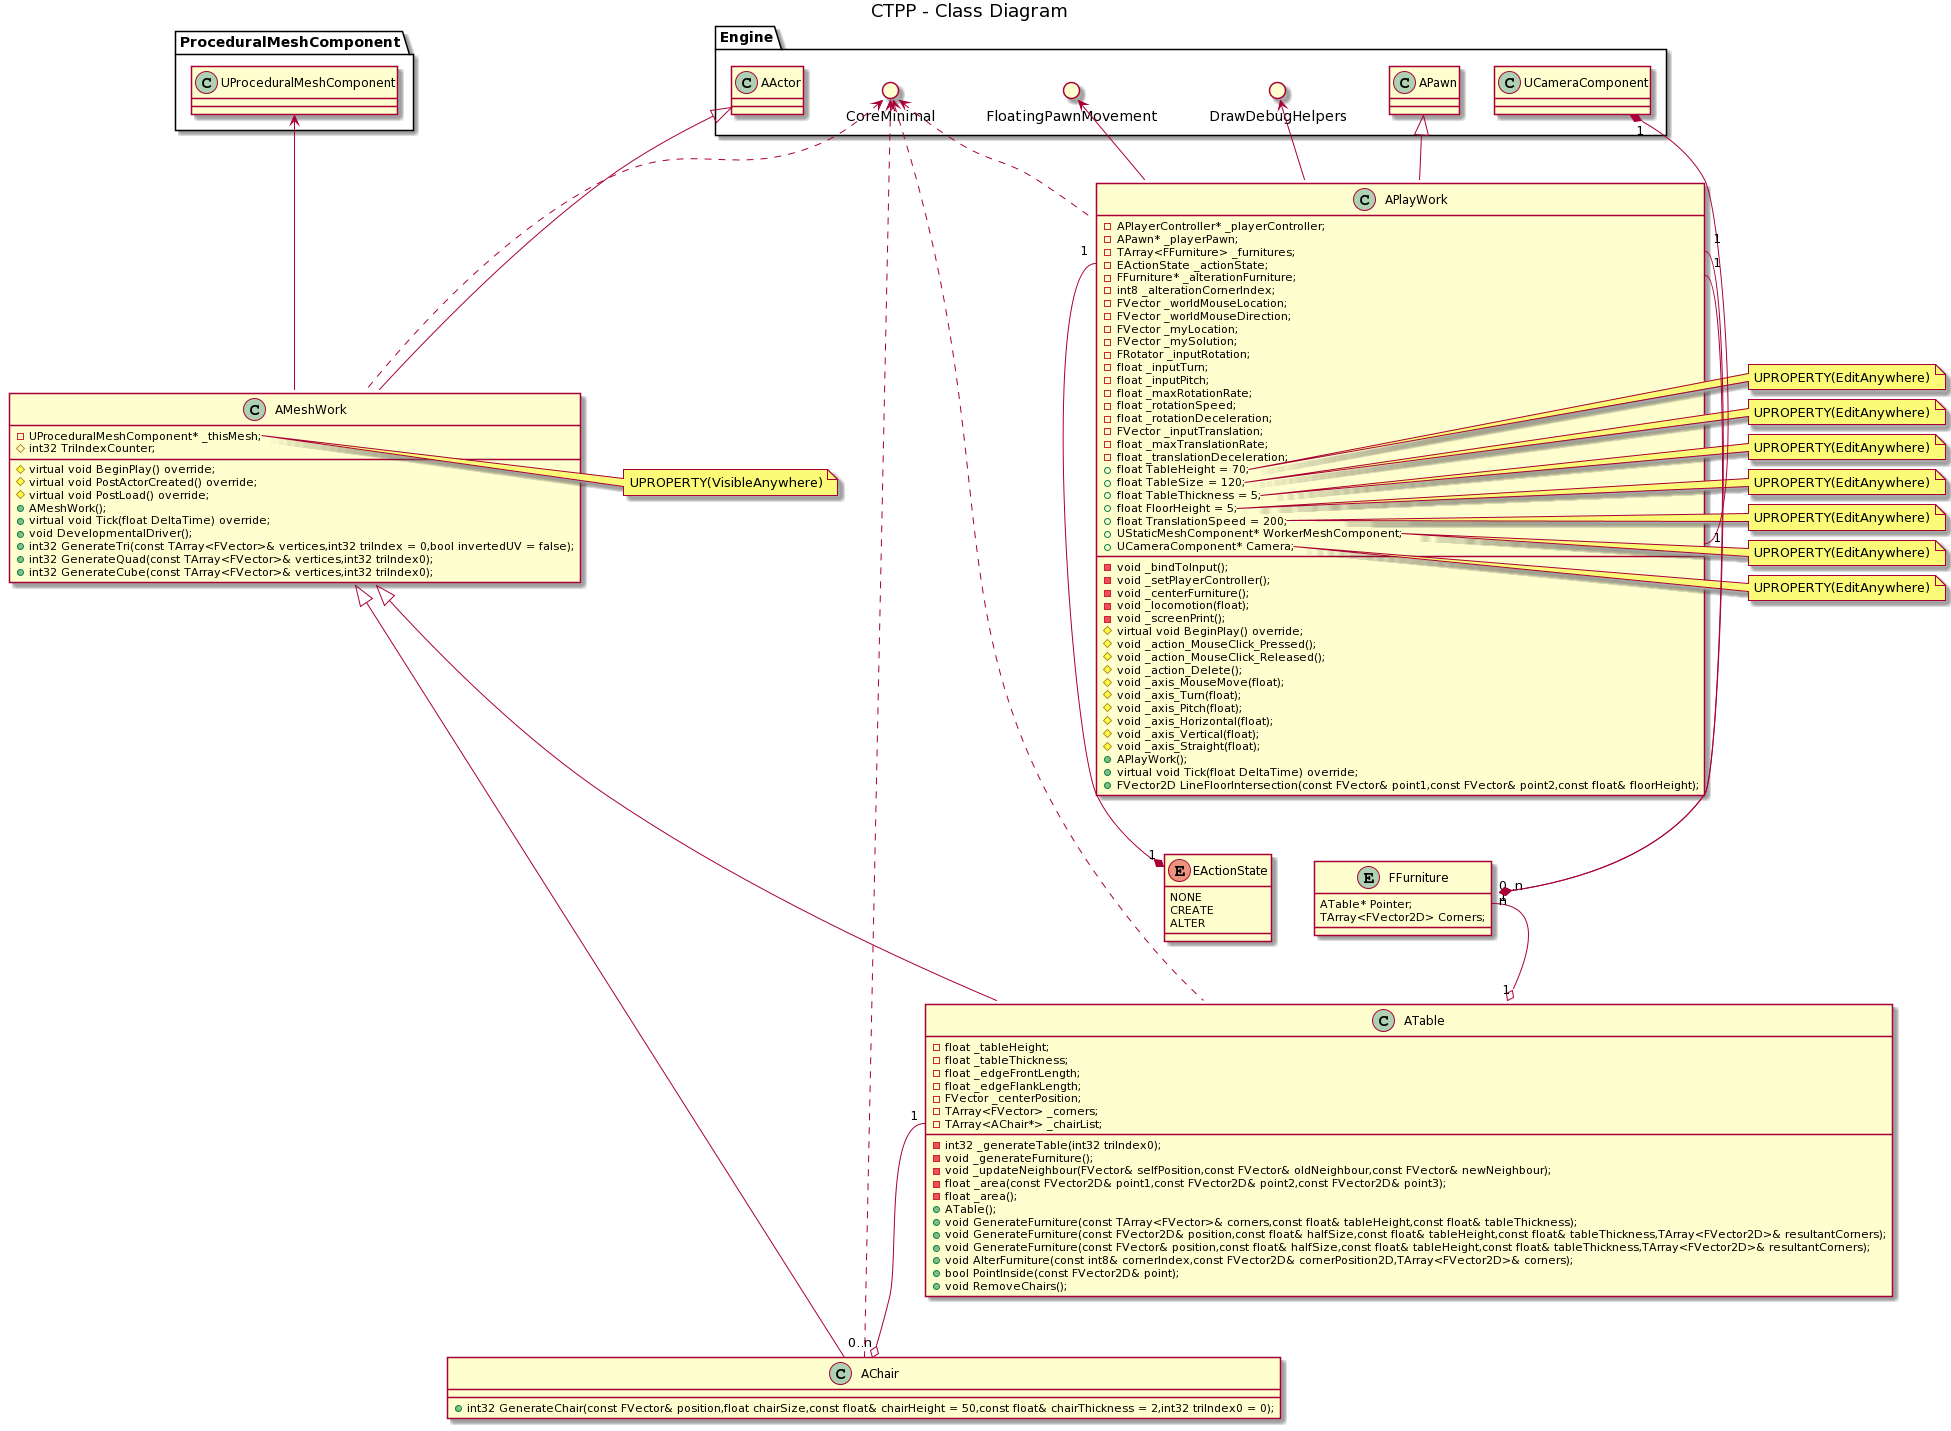

The diagram above was rendered by PlantUML. Its source (embedded in the PNG):
@startuml
title CTPP - Class Diagram

package Engine {
    circle CoreMinimal
    class AActor
    class APawn
    class UCameraComponent
    circle FloatingPawnMovement
    circle DrawDebugHelpers
}

package ProceduralMeshComponent {
    class UProceduralMeshComponent
}

class AMeshWork {
    - UProceduralMeshComponent* _thisMesh;
    # virtual void BeginPlay() override;
    # virtual void PostActorCreated() override;
    # virtual void PostLoad() override;
    # int32 TriIndexCounter;
    + AMeshWork();
    + virtual void Tick(float DeltaTime) override;
    + void DevelopmentalDriver();
    + int32 GenerateTri(const TArray<FVector>& vertices,int32 triIndex = 0,bool invertedUV = false);
    + int32 GenerateQuad(const TArray<FVector>& vertices,int32 triIndex0);
    + int32 GenerateCube(const TArray<FVector>& vertices,int32 triIndex0);
}
note right of AMeshWork::_thisMesh
    UPROPERTY(VisibleAnywhere)
end note
AMeshWork .up.> CoreMinimal
AMeshWork -up-|> AActor
AMeshWork::_thisMesh -up-> UProceduralMeshComponent

class ATable {
    - float _tableHeight;
    - float _tableThickness;
    - float _edgeFrontLength;
    - float _edgeFlankLength;
    - FVector _centerPosition;
    - TArray<FVector> _corners;
    - TArray<AChair*> _chairList;
    - int32 _generateTable(int32 triIndex0);
    - void _generateFurniture();
    - void _updateNeighbour(FVector& selfPosition,const FVector& oldNeighbour,const FVector& newNeighbour);
    - float _area(const FVector2D& point1,const FVector2D& point2,const FVector2D& point3);
    - float _area();
    + ATable();
    + void GenerateFurniture(const TArray<FVector>& corners,const float& tableHeight,const float& tableThickness);
    + void GenerateFurniture(const FVector2D& position,const float& halfSize,const float& tableHeight,const float& tableThickness,TArray<FVector2D>& resultantCorners);
    + void GenerateFurniture(const FVector& position,const float& halfSize,const float& tableHeight,const float& tableThickness,TArray<FVector2D>& resultantCorners);
    + void AlterFurniture(const int8& cornerIndex,const FVector2D& cornerPosition2D,TArray<FVector2D>& corners);
    + bool PointInside(const FVector2D& point);
    + void RemoveChairs();
}
ATable .up.> CoreMinimal
ATable -up-|> AMeshWork
ATable::_chairList "1" --o "0..n" AChair

class AChair {
    + int32 GenerateChair(const FVector& position,float chairSize,const float& chairHeight = 50,const float& chairThickness = 2,int32 triIndex0 = 0);
}
AChair .up.> CoreMinimal
AChair -up-|> AMeshWork

entity FFurniture {
    ATable* Pointer;
    TArray<FVector2D> Corners;
}
FFurniture::Pointer "1" --o "1" ATable

enum EActionState {
    NONE
    CREATE
    ALTER
}

class APlayWork {
    - APlayerController* _playerController;
    - APawn* _playerPawn;
    - TArray<FFurniture> _furnitures;
    - EActionState _actionState;
    - FFurniture* _alterationFurniture;
    - int8 _alterationCornerIndex;
    - FVector _worldMouseLocation;
    - FVector _worldMouseDirection;
    - FVector _myLocation;
    - FVector _mySolution;
    - FRotator _inputRotation;
    - float _inputTurn;
    - float _inputPitch;
    - float _maxRotationRate;
    - float _rotationSpeed;
    - float _rotationDeceleration;
    - FVector _inputTranslation;
    - float _maxTranslationRate;
    - float _translationDeceleration;
    - void _bindToInput();
    - void _setPlayerController();
    - void _centerFurniture();
    - void _locomotion(float);
    - void _screenPrint();
    # virtual void BeginPlay() override;
    # void _action_MouseClick_Pressed();
    # void _action_MouseClick_Released();
    # void _action_Delete();
    # void _axis_MouseMove(float);
    # void _axis_Turn(float);
    # void _axis_Pitch(float);
    # void _axis_Horizontal(float);
    # void _axis_Vertical(float);
    # void _axis_Straight(float);
    + APlayWork();
    + virtual void Tick(float DeltaTime) override;
    + float TableHeight = 70;
    + float TableSize = 120;
    + float TableThickness = 5;
    + float FloorHeight = 5;
    + float TranslationSpeed = 200;
    + UStaticMeshComponent* WorkerMeshComponent;
    + UCameraComponent* Camera;
    + FVector2D LineFloorIntersection(const FVector& point1,const FVector& point2,const float& floorHeight);
}
note right of APlayWork::TableHeight
    UPROPERTY(EditAnywhere)
end note
note right of APlayWork::TableSize
    UPROPERTY(EditAnywhere)
end note
note right of APlayWork::TableThickness
    UPROPERTY(EditAnywhere)
end note
note right of APlayWork::FloorHeight
    UPROPERTY(EditAnywhere)
end note
note right of APlayWork::TranslationSpeed
    UPROPERTY(EditAnywhere)
end note
note right of APlayWork::UStaticMeshComponent
    UPROPERTY(EditAnywhere)
end note
note right of APlayWork::Camera
    UPROPERTY(EditAnywhere)
end note
APlayWork .up.> CoreMinimal
APlayWork -up-|> APawn
APlayWork::Camera "1" -up-* "1" UCameraComponent
APlayWork -up-> FloatingPawnMovement
APlayWork -up-> DrawDebugHelpers
APlayWork::_furnitures "1" --o "0..n" FFurniture
APlayWork::_actionState "1" --* "1" EActionState
APlayWork::_alterationFurniture "1" --* "n" FFurniture
@enduml